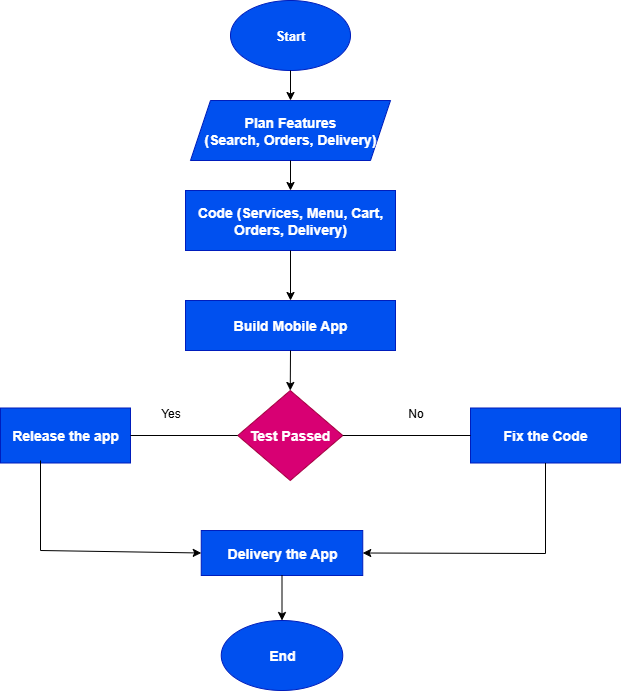

The diagram above was exported from draw.io. Its source (the exported page's mxGraphModel, read from the mxfile embedded in the PNG):
<mxGraphModel dx="1389" dy="749" grid="1" gridSize="10" guides="1" tooltips="1" connect="1" arrows="1" fold="1" page="1" pageScale="1" pageWidth="827" pageHeight="1169" math="0" shadow="0">
  <root>
    <mxCell id="0" />
    <mxCell id="1" parent="0" />
    <mxCell id="LX28t-9C-NXJ2Gl9u8g7-1" value="&lt;b&gt;&lt;font style=&quot;font-size: 13px;&quot;&gt;Start&lt;/font&gt;&lt;/b&gt;" style="ellipse;whiteSpace=wrap;html=1;fillColor=#0050ef;fontColor=#ffffff;strokeColor=#001DBC;" parent="1" vertex="1">
      <mxGeometry x="310" y="40" width="120" height="70" as="geometry" />
    </mxCell>
    <mxCell id="s-IuzH4IegdMWCQ9Li1k-1" value="&lt;b&gt;&lt;font style=&quot;font-size: 14px;&quot;&gt;Plan Features&lt;/font&gt;&lt;/b&gt;&lt;div&gt;&lt;b&gt;&lt;font style=&quot;font-size: 14px;&quot;&gt;(Search, Orders, Delivery)&lt;/font&gt;&lt;/b&gt;&lt;/div&gt;" style="shape=parallelogram;perimeter=parallelogramPerimeter;whiteSpace=wrap;html=1;fixedSize=1;fillColor=#0050ef;fontColor=#ffffff;strokeColor=#001DBC;" vertex="1" parent="1">
      <mxGeometry x="270" y="140" width="200" height="60" as="geometry" />
    </mxCell>
    <mxCell id="s-IuzH4IegdMWCQ9Li1k-2" value="&lt;b&gt;&lt;font style=&quot;font-size: 14px;&quot;&gt;Code (Services, Menu, Cart, Orders, Delivery)&lt;/font&gt;&lt;/b&gt;" style="rounded=0;whiteSpace=wrap;html=1;fillColor=#0050ef;fontColor=#ffffff;strokeColor=#001DBC;" vertex="1" parent="1">
      <mxGeometry x="265" y="230" width="210" height="60" as="geometry" />
    </mxCell>
    <mxCell id="s-IuzH4IegdMWCQ9Li1k-3" value="&lt;b&gt;&lt;font style=&quot;font-size: 14px;&quot;&gt;Build Mobile App&lt;/font&gt;&lt;/b&gt;" style="rounded=0;whiteSpace=wrap;html=1;fillColor=#0050ef;fontColor=#ffffff;strokeColor=#001DBC;" vertex="1" parent="1">
      <mxGeometry x="265" y="340" width="210" height="50" as="geometry" />
    </mxCell>
    <mxCell id="s-IuzH4IegdMWCQ9Li1k-4" value="&lt;b&gt;&lt;font style=&quot;font-size: 14px;&quot;&gt;Test Passed&lt;/font&gt;&lt;/b&gt;" style="rhombus;whiteSpace=wrap;html=1;fillColor=#d80073;fontColor=#ffffff;strokeColor=#A50040;" vertex="1" parent="1">
      <mxGeometry x="317.25" y="430" width="105" height="90" as="geometry" />
    </mxCell>
    <mxCell id="s-IuzH4IegdMWCQ9Li1k-5" value="&lt;b&gt;&lt;font style=&quot;font-size: 14px;&quot;&gt;Release the app&lt;/font&gt;&lt;/b&gt;" style="rounded=0;whiteSpace=wrap;html=1;fillColor=#0050ef;fontColor=#ffffff;strokeColor=#001DBC;" vertex="1" parent="1">
      <mxGeometry x="80" y="447.5" width="130" height="55" as="geometry" />
    </mxCell>
    <mxCell id="s-IuzH4IegdMWCQ9Li1k-6" value="&lt;b&gt;&lt;font style=&quot;font-size: 14px;&quot;&gt;Fix the Code&lt;/font&gt;&lt;/b&gt;" style="rounded=0;whiteSpace=wrap;html=1;fillColor=#0050ef;fontColor=#ffffff;strokeColor=#001DBC;" vertex="1" parent="1">
      <mxGeometry x="550" y="447.5" width="150" height="55" as="geometry" />
    </mxCell>
    <mxCell id="s-IuzH4IegdMWCQ9Li1k-7" value="&lt;b&gt;&lt;font style=&quot;font-size: 14px;&quot;&gt;Delivery the App&lt;/font&gt;&lt;/b&gt;" style="rounded=0;whiteSpace=wrap;html=1;fillColor=#0050ef;fontColor=#ffffff;strokeColor=#001DBC;" vertex="1" parent="1">
      <mxGeometry x="280.75" y="570" width="161.5" height="45" as="geometry" />
    </mxCell>
    <mxCell id="s-IuzH4IegdMWCQ9Li1k-8" value="&lt;b&gt;&lt;font style=&quot;font-size: 14px;&quot;&gt;End&lt;/font&gt;&lt;/b&gt;" style="ellipse;whiteSpace=wrap;html=1;fillColor=#0050ef;fontColor=#ffffff;strokeColor=#001DBC;" vertex="1" parent="1">
      <mxGeometry x="300.75" y="660" width="121.5" height="70" as="geometry" />
    </mxCell>
    <mxCell id="s-IuzH4IegdMWCQ9Li1k-9" value="" style="endArrow=classic;html=1;rounded=0;exitX=0.5;exitY=1;exitDx=0;exitDy=0;entryX=0;entryY=0.5;entryDx=0;entryDy=0;" edge="1" parent="1" target="s-IuzH4IegdMWCQ9Li1k-7">
      <mxGeometry width="50" height="50" relative="1" as="geometry">
        <mxPoint x="120" y="500" as="sourcePoint" />
        <mxPoint x="275" y="590" as="targetPoint" />
        <Array as="points">
          <mxPoint x="120" y="590" />
        </Array>
      </mxGeometry>
    </mxCell>
    <mxCell id="s-IuzH4IegdMWCQ9Li1k-10" value="" style="endArrow=classic;html=1;rounded=0;exitX=0.5;exitY=1;exitDx=0;exitDy=0;entryX=1;entryY=0.5;entryDx=0;entryDy=0;" edge="1" parent="1" source="s-IuzH4IegdMWCQ9Li1k-6" target="s-IuzH4IegdMWCQ9Li1k-7">
      <mxGeometry width="50" height="50" relative="1" as="geometry">
        <mxPoint x="390" y="370" as="sourcePoint" />
        <mxPoint x="450" y="593" as="targetPoint" />
        <Array as="points">
          <mxPoint x="625" y="593" />
        </Array>
      </mxGeometry>
    </mxCell>
    <mxCell id="s-IuzH4IegdMWCQ9Li1k-11" value="" style="endArrow=classic;html=1;rounded=0;exitX=0.5;exitY=1;exitDx=0;exitDy=0;entryX=0.5;entryY=0;entryDx=0;entryDy=0;" edge="1" parent="1" source="s-IuzH4IegdMWCQ9Li1k-7" target="s-IuzH4IegdMWCQ9Li1k-8">
      <mxGeometry width="50" height="50" relative="1" as="geometry">
        <mxPoint x="390" y="370" as="sourcePoint" />
        <mxPoint x="440" y="320" as="targetPoint" />
      </mxGeometry>
    </mxCell>
    <mxCell id="s-IuzH4IegdMWCQ9Li1k-12" value="" style="endArrow=classic;html=1;rounded=0;exitX=0.5;exitY=1;exitDx=0;exitDy=0;entryX=0.5;entryY=0;entryDx=0;entryDy=0;" edge="1" parent="1" source="LX28t-9C-NXJ2Gl9u8g7-1" target="s-IuzH4IegdMWCQ9Li1k-1">
      <mxGeometry width="50" height="50" relative="1" as="geometry">
        <mxPoint x="390" y="370" as="sourcePoint" />
        <mxPoint x="440" y="320" as="targetPoint" />
      </mxGeometry>
    </mxCell>
    <mxCell id="s-IuzH4IegdMWCQ9Li1k-13" value="" style="endArrow=classic;html=1;rounded=0;exitX=0.5;exitY=1;exitDx=0;exitDy=0;entryX=0.5;entryY=0;entryDx=0;entryDy=0;" edge="1" parent="1" source="s-IuzH4IegdMWCQ9Li1k-1" target="s-IuzH4IegdMWCQ9Li1k-2">
      <mxGeometry width="50" height="50" relative="1" as="geometry">
        <mxPoint x="390" y="370" as="sourcePoint" />
        <mxPoint x="440" y="320" as="targetPoint" />
      </mxGeometry>
    </mxCell>
    <mxCell id="s-IuzH4IegdMWCQ9Li1k-14" value="" style="endArrow=classic;html=1;rounded=0;exitX=0.5;exitY=1;exitDx=0;exitDy=0;entryX=0.5;entryY=0;entryDx=0;entryDy=0;" edge="1" parent="1" source="s-IuzH4IegdMWCQ9Li1k-2" target="s-IuzH4IegdMWCQ9Li1k-3">
      <mxGeometry width="50" height="50" relative="1" as="geometry">
        <mxPoint x="390" y="370" as="sourcePoint" />
        <mxPoint x="440" y="320" as="targetPoint" />
      </mxGeometry>
    </mxCell>
    <mxCell id="s-IuzH4IegdMWCQ9Li1k-15" value="" style="endArrow=classic;html=1;rounded=0;exitX=0.5;exitY=1;exitDx=0;exitDy=0;entryX=0.5;entryY=0;entryDx=0;entryDy=0;" edge="1" parent="1" source="s-IuzH4IegdMWCQ9Li1k-3" target="s-IuzH4IegdMWCQ9Li1k-4">
      <mxGeometry width="50" height="50" relative="1" as="geometry">
        <mxPoint x="390" y="370" as="sourcePoint" />
        <mxPoint x="440" y="320" as="targetPoint" />
      </mxGeometry>
    </mxCell>
    <mxCell id="s-IuzH4IegdMWCQ9Li1k-16" value="" style="endArrow=none;html=1;rounded=0;exitX=1;exitY=0.5;exitDx=0;exitDy=0;entryX=0;entryY=0.5;entryDx=0;entryDy=0;" edge="1" parent="1" source="s-IuzH4IegdMWCQ9Li1k-5" target="s-IuzH4IegdMWCQ9Li1k-4">
      <mxGeometry width="50" height="50" relative="1" as="geometry">
        <mxPoint x="390" y="370" as="sourcePoint" />
        <mxPoint x="440" y="320" as="targetPoint" />
      </mxGeometry>
    </mxCell>
    <mxCell id="s-IuzH4IegdMWCQ9Li1k-17" value="" style="endArrow=none;html=1;rounded=0;exitX=0;exitY=0.5;exitDx=0;exitDy=0;entryX=1;entryY=0.5;entryDx=0;entryDy=0;" edge="1" parent="1" source="s-IuzH4IegdMWCQ9Li1k-6" target="s-IuzH4IegdMWCQ9Li1k-4">
      <mxGeometry width="50" height="50" relative="1" as="geometry">
        <mxPoint x="390" y="370" as="sourcePoint" />
        <mxPoint x="440" y="320" as="targetPoint" />
      </mxGeometry>
    </mxCell>
    <mxCell id="s-IuzH4IegdMWCQ9Li1k-18" value="Yes" style="text;html=1;align=center;verticalAlign=middle;resizable=0;points=[];autosize=1;strokeColor=none;fillColor=none;" vertex="1" parent="1">
      <mxGeometry x="230" y="438" width="40" height="30" as="geometry" />
    </mxCell>
    <mxCell id="s-IuzH4IegdMWCQ9Li1k-19" value="No" style="text;html=1;align=center;verticalAlign=middle;resizable=0;points=[];autosize=1;strokeColor=none;fillColor=none;" vertex="1" parent="1">
      <mxGeometry x="475" y="438" width="40" height="30" as="geometry" />
    </mxCell>
  </root>
</mxGraphModel>